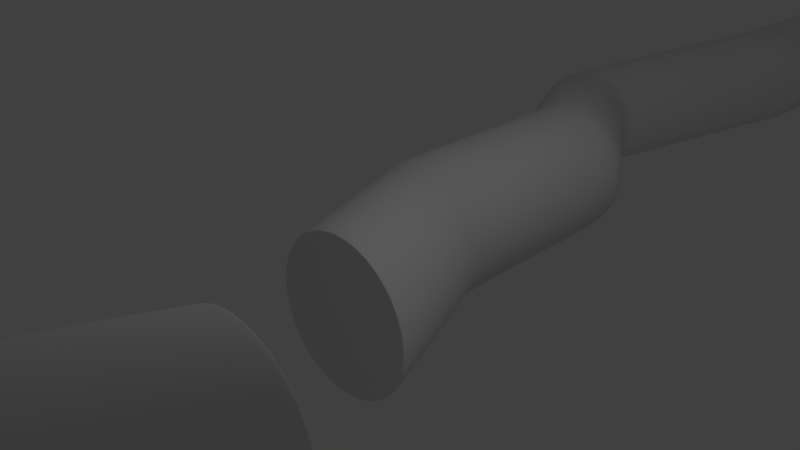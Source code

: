 # Source: wire2cut.blend  (saved by Blender 2.79.0; exported with 4.5.12 LTS)
import bpy
from mathutils import Matrix  # noqa: F401  (used for matrix-valued properties, if any)

bpy.ops.wm.read_factory_settings(use_empty=True)
scene = bpy.context.scene
scene.name = 'Scene'

# ---- collections
col_collection_1 = bpy.data.collections.new('Collection 1'); scene.collection.children.link(col_collection_1)

# ---- world
world_world = bpy.data.worlds.new('World'); scene.world = world_world
world_world.color = (0.05088, 0.05088, 0.05088)
world_world.use_sun_shadow = False
world_world.sun_shadow_jitter_overblur = 0.0
world_world.cycles.sampling_method = 'MANUAL'

# ---- cameras
cam_camera = bpy.data.cameras.new('Camera')
cam_camera.clip_end = 100.0
cam_camera.lens = 35.0
cam_camera.sensor_width = 32.0
cam_camera.sensor_height = 18.0
cam_camera.ortho_scale = 7.314
cam_camera.dof.focus_distance = 0.0
cam_camera.dof.aperture_fstop = 128.0

# ---- lights
light_lamp = bpy.data.lights.new('Lamp', 'POINT')
light_lamp.transmission_factor = 0.0
light_lamp.cutoff_distance = 30.0
light_lamp.energy = 100.0
light_lamp.shadow_buffer_clip_start = 1.001
light_lamp.shadow_soft_size = 0.1
light_lamp.shadow_maximum_resolution = 0.006
light_lamp.use_absolute_resolution = True

# ---- meshes
me_cylinder = bpy.data.meshes.new('Cylinder')
me_cylinder.from_pydata([(0.0, 1.0, -1.0), (2.295, 1.594, 3.437), (0.1951, 0.9808, -1.0), (2.477, 1.576, 3.437), (0.3827, 0.9239, -1.0), (2.652, 1.523, 3.437), (0.5556, 0.8315, -1.0), (2.813, 1.437, 3.437), (0.7071, 0.7071, -1.0), (2.954, 1.322, 3.437), (0.8315, 0.5556, -1.0), (3.07, 1.18, 3.437), (0.9239, 0.3827, -1.0), (3.156, 1.019, 3.437), (0.9808, 0.1951, -1.0), (3.209, 0.8446, 3.437), (1.0, 7.55e-08, -1.0), (2.215, 0.2997, 1.531), (0.9808, -0.1951, -1.0), (3.209, 0.4812, 3.437), (0.9239, -0.3827, -1.0), (3.156, 0.3065, 3.437), (0.8315, -0.5556, -1.0), (3.07, 0.1455, 3.437), (0.7071, -0.7071, -1.0), (2.954, 0.00433, 3.437), (0.5556, -0.8315, -1.0), (2.813, -0.1115, 3.437), (0.3827, -0.9239, -1.0), (2.652, -0.1976, 3.437), (0.1951, -0.9808, -1.0), (2.477, -0.2506, 3.437), (-3.258e-07, -1.0, -1.0), (2.295, -0.2685, 3.437), (-0.1951, -0.9808, -1.0), (2.114, -0.2506, 3.437), (-0.3827, -0.9239, -1.0), (1.939, -0.1976, 3.437), (-0.5556, -0.8315, -1.0), (1.778, -0.1115, 3.437), (-0.7071, -0.7071, -1.0), (1.637, 0.00433, 3.437), (-0.8315, -0.5556, -1.0), (1.521, 0.1455, 3.437), (-0.9239, -0.3827, -1.0), (1.435, 0.3065, 3.437), (-0.9808, -0.1951, -1.0), (1.382, 0.4812, 3.437), (-1.0, 9.656e-07, -1.0), (1.364, 0.6629, 3.437), (-0.9808, 0.1951, -1.0), (1.382, 0.8446, 3.437), (-0.9239, 0.3827, -1.0), (1.435, 1.019, 3.437), (-0.8315, 0.5556, -1.0), (1.521, 1.18, 3.437), (-0.7071, 0.7071, -1.0), (1.637, 1.322, 3.437), (-0.5556, 0.8315, -1.0), (1.778, 1.437, 3.437), (-0.3827, 0.9239, -1.0), (1.939, 1.523, 3.437), (-0.1951, 0.9808, -1.0), (2.114, 1.576, 3.437), (0.1951, 0.9808, 6.064), (-3.385e-07, 1.0, 6.064), (0.3827, 0.9239, 6.064), (0.5556, 0.8315, 6.064), (0.7071, 0.7071, 6.064), (0.8315, 0.5556, 6.064), (0.9239, 0.3827, 6.064), (0.9808, 0.1951, 6.064), (1.0, 7.55e-08, 6.064), (0.9808, -0.1951, 6.064), (0.9239, -0.3827, 6.064), (0.8315, -0.5556, 6.064), (0.7071, -0.7071, 6.064), (0.5556, -0.8315, 6.064), (0.3827, -0.9239, 6.064), (0.1951, -0.9808, 6.064), (-6.643e-07, -1.0, 6.064), (-0.1951, -0.9808, 6.064), (-0.3827, -0.9239, 6.064), (-0.5556, -0.8315, 6.064), (-0.7071, -0.7071, 6.064), (-0.8315, -0.5556, 6.064), (-0.9239, -0.3827, 6.064), (-0.9808, -0.1951, 6.064), (-1.0, 9.656e-07, 6.064), (-0.9808, 0.1951, 6.064), (-0.9239, 0.3827, 6.064), (-0.8315, 0.5556, 6.064), (-0.7071, 0.7071, 6.064), (-0.5556, 0.8315, 6.064), (-0.3827, 0.9239, 6.064), (-0.1951, 0.9808, 6.064), (0.1951, 0.9808, 8.145), (-1.769e-06, 1.0, 8.145), (0.3827, 0.9239, 8.145), (0.5556, 0.8315, 8.145), (0.7071, 0.7071, 8.145), (0.8315, 0.5556, 8.145), (0.9239, 0.3827, 8.145), (0.9808, 0.1951, 8.145), (1.0, 7.551e-08, 8.145), (0.9808, -0.1951, 8.145), (0.9239, -0.3827, 8.145), (0.8315, -0.5556, 8.145), (0.7071, -0.7071, 8.145), (0.5556, -0.8315, 8.145), (0.3827, -0.9239, 8.145), (0.1951, -0.9808, 8.145), (-2.095e-06, -1.0, 8.145), (-0.1951, -0.9808, 8.145), (-0.3827, -0.9239, 8.145), (-0.5556, -0.8315, 8.145), (-0.7071, -0.7071, 8.145), (-0.8315, -0.5556, 8.145), (-0.9239, -0.3827, 8.145), (-0.9808, -0.1951, 8.145), (-1.0, 9.656e-07, 8.145), (-0.9808, 0.1951, 8.145), (-0.9239, 0.3827, 8.145), (-0.8315, 0.5556, 8.145), (-0.7071, 0.7071, 8.145), (-0.5556, 0.8315, 8.145), (-0.3827, 0.9239, 8.145), (-0.1951, 0.9808, 8.145), (1.821e-07, 1.0, -4.179), (0.1951, 0.9808, -4.179), (0.3827, 0.9239, -4.179), (0.5556, 0.8315, -4.179), (0.7071, 0.7071, -4.179), (0.8315, 0.5556, -4.179), (0.9239, 0.3827, -4.179), (0.9808, 0.1951, -4.179), (1.0, 7.551e-08, -4.179), (0.9808, -0.1951, -4.179), (0.9239, -0.3827, -4.179), (0.8315, -0.5556, -4.179), (0.7071, -0.7071, -4.179), (0.5556, -0.8315, -4.179), (0.3827, -0.9239, -4.179), (0.1951, -0.9808, -4.179), (-1.437e-07, -1.0, -4.179), (-0.1951, -0.9808, -4.179), (-0.3827, -0.9239, -4.179), (-0.5556, -0.8315, -4.179), (-0.7071, -0.7071, -4.179), (-0.8315, -0.5556, -4.179), (-0.9239, -0.3827, -4.179), (-0.9808, -0.1951, -4.179), (-1.0, 9.656e-07, -4.179), (-0.9808, 0.1951, -4.179), (-0.9239, 0.3827, -4.179), (-0.8315, 0.5556, -4.179), (-0.7071, 0.7071, -4.179), (-0.5556, 0.8315, -4.179), (-0.3827, 0.9239, -4.179), (-0.1951, 0.9808, -4.179), (-2.545, 0.1185, -8.359), (-2.35, 0.09929, -8.359), (-2.162, 0.04238, -8.359), (-1.989, -0.05003, -8.359), (-1.838, -0.1744, -8.359), (-1.713, -0.3259, -8.359), (-1.621, -0.4988, -8.359), (-1.564, -0.6864, -8.359), (-1.545, -0.8815, -8.359), (-1.564, -1.077, -8.359), (-1.621, -1.264, -8.359), (-1.713, -1.437, -8.359), (-1.838, -1.589, -8.359), (-1.989, -1.713, -8.359), (-2.162, -1.805, -8.359), (-2.35, -1.862, -8.359), (-2.545, -1.881, -8.359), (-2.74, -1.862, -8.359), (-2.928, -1.805, -8.359), (-3.1, -1.713, -8.359), (-3.252, -1.589, -8.359), (-3.376, -1.437, -8.359), (-3.469, -1.264, -8.359), (-3.526, -1.077, -8.359), (-3.545, -0.8815, -8.359), (-3.526, -0.6864, -8.359), (-3.469, -0.4988, -8.359), (-3.376, -0.3259, -8.359), (-3.252, -0.1744, -8.359), (-3.1, -0.05003, -8.359), (-2.928, 0.04238, -8.359), (-2.74, 0.09929, -8.359), (-3.211e-06, 0.9366, -17.69), (0.1827, 0.9186, -17.69), (0.3584, 0.8653, -17.69), (0.5203, 0.7788, -17.69), (0.6623, 0.6623, -17.69), (0.7788, 0.5203, -17.69), (0.8653, 0.3584, -17.69), (0.9186, 0.1827, -17.69), (0.9366, 6.572e-08, -17.69), (0.9186, -0.1827, -17.69), (0.8653, -0.3584, -17.69), (0.7788, -0.5203, -17.69), (0.6623, -0.6623, -17.69), (0.5203, -0.7788, -17.69), (0.3584, -0.8653, -17.69), (0.1827, -0.9186, -17.69), (-3.493e-06, -0.9366, -17.69), (-0.1827, -0.9186, -17.69), (-0.3584, -0.8653, -17.69), (-0.5204, -0.7788, -17.69), (-0.6623, -0.6623, -17.69), (-0.7788, -0.5203, -17.69), (-0.8653, -0.3584, -17.69), (-0.9186, -0.1827, -17.69), (-0.9366, 9.067e-07, -17.69), (-0.9186, 0.1827, -17.69), (-0.8653, 0.3584, -17.69), (-0.7788, 0.5203, -17.69), (-0.6623, 0.6623, -17.69), (-0.5203, 0.7788, -17.69), (-0.3584, 0.8653, -17.69), (-0.1827, 0.9186, -17.69), (0.1839, 0.9245, 18.93), (3.976e-06, 0.9427, 18.93), (0.3607, 0.8709, 18.93), (0.5237, 0.7838, 18.93), (0.6666, 0.6666, 18.93), (0.7838, 0.5237, 18.93), (0.8709, 0.3607, 18.93), (0.9245, 0.1839, 18.93), (0.9427, 6.657e-08, 18.93), (0.9245, -0.1839, 18.93), (0.8709, -0.3607, 18.93), (0.7838, -0.5237, 18.93), (0.6666, -0.6666, 18.93), (0.5237, -0.7838, 18.93), (0.3607, -0.8709, 18.93), (0.1839, -0.9245, 18.93), (3.691e-06, -0.9427, 18.93), (-0.1839, -0.9245, 18.93), (-0.3607, -0.8709, 18.93), (-0.5237, -0.7838, 18.93), (-0.6666, -0.6666, 18.93), (-0.7838, -0.5237, 18.93), (-0.8709, -0.3607, 18.93), (-0.9245, -0.1839, 18.93), (-0.9426, 9.124e-07, 18.93), (-0.9245, 0.1839, 18.93), (-0.8709, 0.3607, 18.93), (-0.7838, 0.5237, 18.93), (-0.6666, 0.6666, 18.93), (-0.5237, 0.7838, 18.93), (-0.3607, 0.8709, 18.93), (-0.1839, 0.9245, 18.93), (-3.186e-06, 1.0, -17.69), (0.1951, 0.9808, -17.69), (0.3827, 0.9239, -17.69), (0.5556, 0.8315, -17.69), (0.7071, 0.7071, -17.69), (0.8315, 0.5556, -17.69), (0.9239, 0.3827, -17.69), (0.9808, 0.1951, -17.69), (1.0, 7.497e-08, -17.69), (0.9808, -0.1951, -17.69), (0.9239, -0.3827, -17.69), (0.8315, -0.5556, -17.69), (0.7071, -0.7071, -17.69), (0.5556, -0.8315, -17.69), (0.3827, -0.9239, -17.69), (0.1951, -0.9808, -17.69), (-3.512e-06, -1.0, -17.69), (-0.1951, -0.9808, -17.69), (-0.3827, -0.9239, -17.69), (-0.5556, -0.8315, -17.69), (-0.7071, -0.7071, -17.69), (-0.8315, -0.5556, -17.69), (-0.9239, -0.3827, -17.69), (-0.9808, -0.1951, -17.69), (-1.0, 9.651e-07, -17.69), (-0.9808, 0.1951, -17.69), (-0.9239, 0.3827, -17.69), (-0.8315, 0.5556, -17.69), (-0.7071, 0.7071, -17.69), (-0.5556, 0.8315, -17.69), (-0.3827, 0.9239, -17.69), (-0.1951, 0.9808, -17.69), (-3.211e-06, 0.9366, -17.69), (0.1827, 0.9186, -17.69), (0.3584, 0.8653, -17.69), (0.5203, 0.7788, -17.69), (0.6623, 0.6623, -17.69), (0.7788, 0.5203, -17.69), (0.8653, 0.3584, -17.69), (0.9186, 0.1827, -17.69), (0.9366, 6.572e-08, -17.69), (0.9186, -0.1827, -17.69), (0.8653, -0.3584, -17.69), (0.7788, -0.5203, -17.69), (0.6623, -0.6623, -17.69), (0.5203, -0.7788, -17.69), (0.3584, -0.8653, -17.69), (0.1827, -0.9186, -17.69), (-3.493e-06, -0.9366, -17.69), (-0.1827, -0.9186, -17.69), (-0.3584, -0.8653, -17.69), (-0.5204, -0.7788, -17.69), (-0.6623, -0.6623, -17.69), (-0.7788, -0.5203, -17.69), (-0.8653, -0.3584, -17.69), (-0.9186, -0.1827, -17.69), (-0.9366, 9.067e-07, -17.69), (-0.9186, 0.1827, -17.69), (-0.8653, 0.3584, -17.69), (-0.7788, 0.5203, -17.69), (-0.6623, 0.6623, -17.69), (-0.5203, 0.7788, -17.69), (-0.3584, 0.8653, -17.69), (-0.1827, 0.9186, -17.69), (0.1951, 0.9808, 18.93), (3.999e-06, 1.0, 18.93), (0.3827, 0.9239, 18.93), (0.5556, 0.8315, 18.93), (0.7071, 0.7071, 18.93), (0.8315, 0.5556, 18.93), (0.9239, 0.3827, 18.93), (0.9808, 0.1951, 18.93), (1.0, 7.551e-08, 18.93), (0.9808, -0.1951, 18.93), (0.9239, -0.3827, 18.93), (0.8315, -0.5556, 18.93), (0.7071, -0.7071, 18.93), (0.5556, -0.8315, 18.93), (0.3827, -0.9239, 18.93), (0.1951, -0.9808, 18.93), (3.673e-06, -1.0, 18.93), (-0.1951, -0.9808, 18.93), (-0.3827, -0.9239, 18.93), (-0.5556, -0.8315, 18.93), (-0.7071, -0.7071, 18.93), (-0.8315, -0.5556, 18.93), (-0.9239, -0.3827, 18.93), (-0.9808, -0.1951, 18.93), (-1.0, 9.656e-07, 18.93), (-0.9808, 0.1951, 18.93), (-0.9239, 0.3827, 18.93), (-0.8315, 0.5556, 18.93), (-0.7071, 0.7071, 18.93), (-0.5556, 0.8315, 18.93), (-0.3827, 0.9239, 18.93), (-0.1951, 0.9808, 18.93), (0.1909, 0.9595, 18.93), (3.99e-06, 0.9783, 18.93), (0.3744, 0.9039, 18.93), (0.5435, 0.8135, 18.93), (0.6918, 0.6918, 18.93), (0.8135, 0.5435, 18.93), (0.9039, 0.3744, 18.93), (0.9595, 0.1909, 18.93), (0.9783, 7.218e-08, 18.93), (0.9595, -0.1909, 18.93), (0.9039, -0.3744, 18.93), (0.8135, -0.5435, 18.93), (0.6918, -0.6918, 18.93), (0.5435, -0.8135, 18.93), (0.3744, -0.9039, 18.93), (0.1909, -0.9595, 18.93), (3.679e-06, -0.9783, 18.93), (-0.1909, -0.9595, 18.93), (-0.3744, -0.9039, 18.93), (-0.5435, -0.8135, 18.93), (-0.6918, -0.6918, 18.93), (-0.8134, -0.5435, 18.93), (-0.9039, -0.3744, 18.93), (-0.9595, -0.1909, 18.93), (-0.9783, 9.458e-07, 18.93), (-0.9595, 0.1909, 18.93), (-0.9039, 0.3744, 18.93), (-0.8134, 0.5435, 18.93), (-0.6918, 0.6918, 18.93), (-0.5435, 0.8135, 18.93), (-0.3744, 0.9039, 18.93), (-0.1909, 0.9595, 18.93), (-2.706, 0.127, -8.591), (-2.894, 0.07009, -8.591), (-2.894, -1.778, -8.591), (-2.706, -1.835, -8.591), (-1.679, -0.2982, -8.591), (-1.804, -0.1467, -8.591), (-2.511, 0.1462, -8.591), (-3.066, -1.685, -8.591), (-1.587, -0.4711, -8.591), (-3.218, -1.561, -8.591), (-1.53, -0.6587, -8.591), (-3.342, -1.409, -8.591), (-1.511, -0.8538, -8.591), (-3.435, -1.236, -8.591), (-1.53, -1.049, -8.591), (-3.492, -1.049, -8.591), (-1.587, -1.236, -8.591), (-3.511, -0.8538, -8.591), (-1.679, -1.409, -8.591), (-3.492, -0.6587, -8.591), (-1.804, -1.561, -8.591), (-3.435, -0.4711, -8.591), (-1.955, -1.685, -8.591), (-3.342, -0.2982, -8.591), (-2.128, -1.778, -8.591), (-2.316, 0.127, -8.591), (-3.218, -0.1467, -8.591), (-2.316, -1.835, -8.591), (-2.128, 0.07008, -8.591), (-3.066, -0.02232, -8.591), (-2.511, -1.854, -8.591), (-1.955, -0.02233, -8.591), (-3.225, -0.1222, -8.089), (-3.349, -0.2738, -8.089), (-2.323, -1.81, -8.089), (-2.135, -1.753, -8.089), (-2.135, 0.09453, -8.089), (-2.323, 0.1514, -8.089), (-3.073, 0.00212, -8.089), (-2.518, -1.829, -8.089), (-1.962, 0.002119, -8.089), (-2.901, 0.09453, -8.089), (-2.713, -1.81, -8.089), (-1.811, -0.1222, -8.089), (-2.713, 0.1514, -8.089), (-2.901, -1.753, -8.089), (-1.686, -0.2738, -8.089), (-2.518, 0.1706, -8.089), (-3.073, -1.661, -8.089), (-1.594, -0.4467, -8.089), (-3.225, -1.536, -8.089), (-1.537, -0.6343, -8.089), (-3.349, -1.385, -8.089), (-1.518, -0.8294, -8.089), (-3.442, -1.212, -8.089), (-1.537, -1.024, -8.089), (-3.499, -1.024, -8.089), (-1.594, -1.212, -8.089), (-3.518, -0.8293, -8.089), (-1.686, -1.385, -8.089), (-3.499, -0.6343, -8.089), (-1.811, -1.536, -8.089), (-3.442, -0.4467, -8.089), (-1.962, -1.661, -8.089), (-0.999, 0.5004, -4.439), (0.2152, -0.9791, -4.439), (0.02756, 0.9256, -4.439), (-0.8746, 0.6519, -4.439), (0.02756, -1.036, -4.439), (0.2152, 0.8687, -4.439), (-0.7231, 0.7763, -4.439), (-0.1675, -1.055, -4.439), (0.388, 0.7763, -4.439), (-0.5502, 0.8687, -4.439), (-0.3626, -1.036, -4.439), (0.5396, 0.6519, -4.439), (-0.3626, 0.9256, -4.439), (-0.5502, -0.9791, -4.439), (0.6639, 0.5004, -4.439), (-0.1675, 0.9448, -4.439), (-0.7231, -0.8867, -4.439), (0.7563, 0.3275, -4.439), (-0.8746, -0.7623, -4.439), (0.8133, 0.1399, -4.439), (-0.999, -0.6108, -4.439), (0.8325, -0.05518, -4.439), (-1.091, -0.4379, -4.439), (0.8133, -0.2503, -4.439), (-1.148, -0.2503, -4.439), (0.7563, -0.4379, -4.439), (-1.168, -0.05518, -4.439), (0.6639, -0.6108, -4.439), (-1.148, 0.1399, -4.439), (0.5396, -0.7623, -4.439), (-1.091, 0.3275, -4.439), (0.388, -0.8867, -4.439), (-1.015, 0.6141, -12.3), (-1.203, -1.291, -12.3), (0.0112, 0.1889, -12.3), (-0.8203, 0.6333, -12.3), (-1.376, -1.198, -12.3), (0.1036, 0.01598, -12.3), (-1.527, -1.074, -12.3), (0.1605, -0.1716, -12.3), (-1.652, -0.9223, -12.3), (0.1797, -0.3667, -12.3), (-1.744, -0.7494, -12.3), (0.1605, -0.5618, -12.3), (-1.801, -0.5618, -12.3), (0.1036, -0.7494, -12.3), (-1.82, -0.3667, -12.3), (0.0112, -0.9223, -12.3), (-1.801, -0.1716, -12.3), (-0.1132, -1.074, -12.3), (-1.744, 0.01598, -12.3), (-0.2647, -1.198, -12.3), (-1.652, 0.1889, -12.3), (-0.4376, -1.291, -12.3), (-0.6252, 0.6141, -12.3), (-1.527, 0.3404, -12.3), (-0.6252, -1.347, -12.3), (-0.4376, 0.5572, -12.3), (-1.376, 0.4648, -12.3), (-0.8203, -1.367, -12.3), (-0.2647, 0.4648, -12.3), (-1.203, 0.5572, -12.3), (-1.015, -1.347, -12.3), (-0.1132, 0.3404, -12.3), (-1.276, 0.5371, -12.15), (-1.089, -1.368, -12.15), (-0.1863, 0.3203, -12.15), (-1.089, 0.594, -12.15), (-1.276, -1.311, -12.15), (-0.06195, 0.1687, -12.15), (-0.8934, 0.6132, -12.15), (-1.449, -1.218, -12.15), (0.03046, -0.004142, -12.15), (-1.601, -1.094, -12.15), (0.08737, -0.1917, -12.15), (-1.725, -0.9424, -12.15), (0.1066, -0.3868, -12.15), (-1.817, -0.7695, -12.15), (0.08737, -0.5819, -12.15), (-1.874, -0.5819, -12.15), (0.03046, -0.7695, -12.15), (-1.893, -0.3868, -12.15), (-0.06195, -0.9424, -12.15), (-1.874, -0.1917, -12.15), (-0.1863, -1.094, -12.15), (-1.817, -0.004141, -12.15), (-0.3378, -1.218, -12.15), (-1.725, 0.1687, -12.15), (-0.5107, -1.311, -12.15), (-0.6983, 0.594, -12.15), (-1.601, 0.3203, -12.15), (-0.6983, -1.368, -12.15), (-0.5107, 0.5371, -12.15), (-1.449, 0.4446, -12.15), (-0.8934, -1.387, -12.15), (-0.3378, 0.4446, -12.15), (-0.9987, 0.6215, -12.41), (-1.186, -1.283, -12.41), (0.02789, 0.1963, -12.41), (-0.8036, 0.6408, -12.41), (-1.359, -1.191, -12.41), (0.1203, 0.02344, -12.41), (-1.511, -1.066, -12.41), (0.1772, -0.1641, -12.41), (-1.635, -0.9148, -12.41), (0.1964, -0.3592, -12.41), (-1.727, -0.7419, -12.41), (0.1772, -0.5543, -12.41), (-1.784, -0.5543, -12.41), (0.1203, -0.7419, -12.41), (-1.804, -0.3592, -12.41), (0.02789, -0.9148, -12.41), (-1.784, -0.1641, -12.41), (-0.09647, -1.066, -12.41), (-1.727, 0.02345, -12.41), (-0.248, -1.191, -12.41), (-1.635, 0.1963, -12.41), (-0.4209, -1.283, -12.41), (-0.6085, 0.6215, -12.41), (-1.511, 0.3479, -12.41), (-0.6085, -1.34, -12.41), (-0.4209, 0.5646, -12.41), (-1.359, 0.4722, -12.41), (-0.8036, -1.359, -12.41), (-0.248, 0.4722, -12.41), (-1.186, 0.5646, -12.41), (-0.9987, -1.34, -12.41), (-0.09647, 0.3479, -12.41), (0.3204, 0.9847, -0.8053), (0.508, 0.9278, -0.8053), (0.6808, 0.8354, -0.8053), (0.8324, 0.711, -0.8053), (0.9567, 0.5595, -0.8053), (1.049, 0.3866, -0.8053), (1.106, 0.199, -0.8053), (1.125, 0.003896, -0.8053), (1.106, -0.1912, -0.8053), (1.049, -0.3788, -0.8053), (0.9567, -0.5517, -0.8053), (0.8324, -0.7032, -0.8053), (0.6808, -0.8276, -0.8053), (0.508, -0.92, -0.8053), (0.3204, -0.9769, -0.8053), (0.1253, -0.9961, -0.8053), (-0.06982, -0.9769, -0.8053), (-0.2574, -0.92, -0.8053), (-0.4303, -0.8276, -0.8053), (-0.5818, -0.7032, -0.8053), (-0.7062, -0.5517, -0.8053), (-0.7986, -0.3788, -0.8053), (-0.8555, -0.1912, -0.8053), (-0.8747, 0.003897, -0.8053), (-0.8555, 0.199, -0.8053), (-0.7986, 0.3866, -0.8053), (-0.7062, 0.5595, -0.8053), (-0.5818, 0.711, -0.8053), (-0.4303, 0.8354, -0.8053), (-0.2574, 0.9278, -0.8053), (-0.06982, 0.9847, -0.8053), (0.1253, 1.004, -0.8053), (0.04402, -0.9986, 5.97), (-0.9368, 0.1965, 5.97), (0.5996, 0.8328, 5.97), (0.7511, -0.7057, 5.97), (-0.7874, -0.5542, 5.97), (-0.3387, 0.9252, 5.97), (1.044, 0.001369, 5.97), (0.04402, 1.001, 5.97), (-0.1511, -0.9794, 5.97), (-0.8799, 0.3841, 5.97), (0.7511, 0.7085, 5.97), (0.5996, -0.8301, 5.97), (-0.8799, -0.3813, 5.97), (-0.1511, 0.9822, 5.97), (1.025, -0.1937, 5.97), (-0.3387, -0.9225, 5.97), (-0.7874, 0.5569, 5.97), (0.8755, 0.5569, 5.97), (0.4267, -0.9225, 5.97), (-0.9368, -0.1937, 5.97), (0.2391, 0.9822, 5.97), (0.9679, -0.3813, 5.97), (-0.5116, -0.8301, 5.97), (-0.6631, 0.7085, 5.97), (0.9679, 0.3841, 5.97), (0.2391, -0.9794, 5.97), (-0.956, 0.00137, 5.97), (0.4267, 0.9252, 5.97), (0.8755, -0.5542, 5.97), (-0.6631, -0.7057, 5.97), (-0.5115, 0.8328, 5.97), (1.025, 0.1965, 5.97), (-2.269, -0.07046, 11.28), (-2.25, 0.1246, 11.28), (-0.4376, -0.626, 11.28), (-0.562, -0.7776, 11.28), (-2.193, 0.3122, 11.28), (-0.7135, -0.9019, 11.28), (-2.101, 0.4851, 11.28), (-0.8864, -0.9943, 11.28), (-1.269, 0.9295, 11.28), (-1.074, 0.9103, 11.28), (-1.976, 0.6366, 11.28), (-1.074, -1.051, 11.28), (-0.8864, 0.8534, 11.28), (-1.825, 0.761, 11.28), (-1.269, -1.07, 11.28), (-0.7135, 0.761, 11.28), (-1.652, 0.8534, 11.28), (-1.464, -1.051, 11.28), (-0.562, 0.6366, 11.28), (-1.464, 0.9103, 11.28), (-1.652, -0.9943, 11.28), (-0.4376, 0.4851, 11.28), (-1.825, -0.9019, 11.28), (-0.3452, 0.3122, 11.28), (-1.976, -0.7776, 11.28), (-0.2883, 0.1246, 11.28), (-2.101, -0.626, 11.28), (-0.2691, -0.07046, 11.28), (-2.193, -0.4531, 11.28), (-0.2883, -0.2656, 11.28), (-2.25, -0.2656, 11.28), (-0.3452, -0.4531, 11.28), (-2.167, 0.1293, 11.07), (-0.4786, -0.7729, 11.07), (-2.11, 0.3169, 11.07), (-0.6302, -0.8973, 11.07), (-2.017, 0.4897, 11.07), (-0.8031, -0.9897, 11.07), (-0.9906, 0.915, 11.07), (-1.893, 0.6413, 11.07), (-0.9906, -1.047, 11.07), (-0.8031, 0.858, 11.07), (-1.741, 0.7656, 11.07), (-1.186, -1.066, 11.07), (-0.6302, 0.7656, 11.07), (-1.568, 0.858, 11.07), (-1.381, -1.047, 11.07), (-0.4786, 0.6413, 11.07), (-1.381, 0.915, 11.07), (-1.568, -0.9897, 11.07), (-0.3543, 0.4897, 11.07), (-1.741, -0.8973, 11.07), (-0.2619, 0.3168, 11.07), (-1.893, -0.7729, 11.07), (-0.2049, 0.1293, 11.07), (-2.017, -0.6214, 11.07), (-0.1857, -0.06583, 11.07), (-2.11, -0.4485, 11.07), (-0.2049, -0.2609, 11.07), (-2.167, -0.2609, 11.07), (-0.2619, -0.4485, 11.07), (-2.186, -0.06583, 11.07), (-0.3543, -0.6214, 11.07), (-1.186, 0.9342, 11.07), (1.463, 1.216, 1.531), (1.281, 1.234, 1.531), (1.638, 1.163, 1.531), (1.8, 1.076, 1.531), (1.942, 0.9602, 1.531), (2.058, 0.8187, 1.531), (2.144, 0.6572, 1.531), (2.197, 0.4819, 1.531), (3.227, 0.6629, 3.437), (2.197, 0.1174, 1.531), (2.144, -0.05779, 1.531), (2.058, -0.2193, 1.531), (1.942, -0.3608, 1.531), (1.8, -0.477, 1.531), (1.638, -0.5633, 1.531), (1.463, -0.6165, 1.531), (1.281, -0.6345, 1.531), (1.099, -0.6165, 1.531), (0.9235, -0.5633, 1.531), (0.762, -0.477, 1.531), (0.6205, -0.3608, 1.531), (0.5043, -0.2193, 1.531), (0.418, -0.05779, 1.531), (0.3648, 0.1174, 1.531), (0.3469, 0.2997, 1.531), (0.3648, 0.4819, 1.531), (0.418, 0.6572, 1.531), (0.5043, 0.8187, 1.531), (0.6205, 0.9602, 1.531), (0.762, 1.076, 1.531), (0.9235, 1.163, 1.531), (1.099, 1.216, 1.531), (1.476, 1.28, 1.531), (1.281, 1.3, 1.531), (1.664, 1.224, 1.531), (1.837, 1.131, 1.531), (1.988, 1.007, 1.531), (2.112, 0.8553, 1.531), (2.205, 0.6824, 1.531), (2.262, 0.4948, 1.531), (2.262, 0.1046, 1.531), (2.281, 0.2997, 1.531), (2.205, -0.083, 1.531), (2.112, -0.2559, 1.531), (1.988, -0.4074, 1.531), (1.837, -0.5318, 1.531), (1.664, -0.6242, 1.531), (1.476, -0.6811, 1.531), (1.281, -0.7003, 1.531), (1.086, -0.6811, 1.531), (0.8983, -0.6242, 1.531), (0.7254, -0.5318, 1.531), (0.5739, -0.4074, 1.531), (0.4495, -0.2559, 1.531), (0.3571, -0.083, 1.531), (0.3002, 0.1046, 1.531), (0.281, 0.2997, 1.531), (0.3002, 0.4948, 1.531), (0.3571, 0.6824, 1.531), (0.4495, 0.8553, 1.531), (0.5739, 1.007, 1.531), (0.7254, 1.131, 1.531), (0.8983, 1.224, 1.531), (1.086, 1.28, 1.531), (1.471, 1.255, 1.531), (1.281, 1.274, 1.531), (1.654, 1.199, 1.531), (1.822, 1.109, 1.531), (1.97, 0.9883, 1.531), (2.091, 0.8407, 1.531), (2.181, 0.6724, 1.531), (2.236, 0.4897, 1.531), (2.236, 0.1097, 1.531), (2.255, 0.2997, 1.531), (2.181, -0.07299, 1.531), (2.091, -0.2414, 1.531), (1.97, -0.3889, 1.531), (1.822, -0.51, 1.531), (1.654, -0.6, 1.531), (1.471, -0.6554, 1.531), (1.281, -0.6742, 1.531), (1.091, -0.6554, 1.531), (0.9083, -0.6, 1.531), (0.74, -0.51, 1.531), (0.5924, -0.3889, 1.531), (0.4713, -0.2414, 1.531), (0.3813, -0.07299, 1.531), (0.3259, 0.1097, 1.531), (0.3072, 0.2997, 1.531), (0.3259, 0.4897, 1.531), (0.3813, 0.6724, 1.531), (0.4713, 0.8407, 1.531), (0.5924, 0.9883, 1.531), (0.74, 1.109, 1.531), (0.9083, 1.199, 1.531), (1.091, 1.255, 1.531), (3.295, 0.6629, 3.437), (3.276, 0.858, 3.437), (2.295, 1.663, 3.437), (2.1, 1.644, 3.437), (2.491, 1.644, 3.437), (2.678, 1.587, 3.437), (2.851, 1.494, 3.437), (3.003, 1.37, 3.437), (3.127, 1.218, 3.437), (3.219, 1.046, 3.437), (3.276, 0.4678, 3.437), (3.219, 0.2802, 3.437), (3.127, 0.1073, 3.437), (3.003, -0.04419, 3.437), (2.851, -0.1686, 3.437), (2.678, -0.261, 3.437), (2.491, -0.3179, 3.437), (2.295, -0.3371, 3.437), (2.1, -0.3179, 3.437), (1.913, -0.261, 3.437), (1.74, -0.1686, 3.437), (1.588, -0.04419, 3.437), (1.464, 0.1073, 3.437), (1.372, 0.2802, 3.437), (1.315, 0.4678, 3.437), (1.295, 0.6629, 3.437), (1.315, 0.858, 3.437), (1.372, 1.046, 3.437), (1.464, 1.218, 3.437), (1.588, 1.37, 3.437), (1.74, 1.494, 3.437), (1.913, 1.587, 3.437), (3.281, 0.6629, 3.437), (3.262, 0.8552, 3.437), (2.295, 1.648, 3.437), (2.103, 1.629, 3.437), (2.488, 1.629, 3.437), (2.673, 1.573, 3.437), (2.843, 1.482, 3.437), (2.992, 1.36, 3.437), (3.115, 1.21, 3.437), (3.206, 1.04, 3.437), (3.262, 0.4707, 3.437), (3.206, 0.2858, 3.437), (3.115, 0.1154, 3.437), (2.992, -0.03388, 3.437), (2.843, -0.1564, 3.437), (2.673, -0.2475, 3.437), (2.488, -0.3036, 3.437), (2.295, -0.3225, 3.437), (2.103, -0.3036, 3.437), (1.918, -0.2475, 3.437), (1.748, -0.1564, 3.437), (1.599, -0.03388, 3.437), (1.476, 0.1154, 3.437), (1.385, 0.2858, 3.437), (1.329, 0.4707, 3.437), (1.31, 0.6629, 3.437), (1.329, 0.8552, 3.437), (1.385, 1.04, 3.437), (1.476, 1.21, 3.437), (1.599, 1.36, 3.437), (1.748, 1.482, 3.437), (1.918, 1.573, 3.437)], [], [(801, 639, 614, 800), (607, 737, 736, 576), (576, 736, 738, 577), (577, 738, 739, 578), (578, 739, 740, 579), (579, 740, 741, 580), (580, 741, 742, 581), (581, 742, 743, 582), (582, 743, 745, 583), (583, 745, 744, 584), (584, 744, 746, 585), (585, 746, 747, 586), (586, 747, 748, 587), (587, 748, 749, 588), (588, 749, 750, 589), (589, 750, 751, 590), (590, 751, 752, 591), (591, 752, 753, 592), (592, 753, 754, 593), (593, 754, 755, 594), (594, 755, 756, 595), (595, 756, 757, 596), (596, 757, 758, 597), (597, 758, 759, 598), (598, 759, 760, 599), (599, 760, 761, 600), (600, 761, 762, 601), (601, 762, 763, 602), (602, 763, 764, 603), (603, 764, 765, 604), (616, 608, 80, 81), (604, 765, 766, 605), (605, 766, 767, 606), (6, 8, 132, 131), (86, 85, 117, 118), (617, 609, 89, 90), (618, 610, 67, 68), (619, 611, 76, 77), (620, 612, 85, 86), (621, 613, 94, 95), (622, 614, 72, 73), (623, 616, 81, 82), (624, 617, 90, 91), (625, 618, 68, 69), (626, 619, 77, 78), (627, 620, 86, 87), (628, 615, 65, 64), (615, 621, 95, 65), (629, 622, 73, 74), (630, 623, 82, 83), (631, 624, 91, 92), (632, 625, 69, 70), (633, 626, 78, 79), (634, 627, 87, 88), (635, 628, 64, 66), (636, 629, 74, 75), (637, 630, 83, 84), (638, 631, 92, 93), (639, 632, 70, 71), (608, 633, 79, 80), (609, 634, 88, 89), (610, 635, 66, 67), (611, 636, 75, 76), (612, 637, 84, 85), (613, 638, 93, 94), (614, 639, 71, 72), (641, 640, 344, 345), (73, 72, 104, 105), (87, 86, 118, 119), (74, 73, 105, 106), (88, 87, 119, 120), (75, 74, 106, 107), (89, 88, 120, 121), (76, 75, 107, 108), (90, 89, 121, 122), (77, 76, 108, 109), (91, 90, 122, 123), (78, 77, 109, 110), (64, 65, 97, 96), (92, 91, 123, 124), (79, 78, 110, 111), (66, 64, 96, 98), (93, 92, 124, 125), (80, 79, 111, 112), (67, 66, 98, 99), (94, 93, 125, 126), (81, 80, 112, 113), (68, 67, 99, 100), (95, 94, 126, 127), (82, 81, 113, 114), (69, 68, 100, 101), (65, 95, 127, 97), (83, 82, 114, 115), (70, 69, 101, 102), (84, 83, 115, 116), (71, 70, 102, 103), (85, 84, 116, 117), (72, 71, 103, 104), (417, 416, 188, 187), (24, 26, 141, 140), (42, 44, 150, 149), (60, 62, 159, 158), (16, 18, 137, 136), (34, 36, 146, 145), (52, 54, 155, 154), (8, 10, 133, 132), (26, 28, 142, 141), (44, 46, 151, 150), (0, 2, 129, 128), (62, 0, 128, 159), (18, 20, 138, 137), (36, 38, 147, 146), (54, 56, 156, 155), (10, 12, 134, 133), (28, 30, 143, 142), (46, 48, 152, 151), (2, 4, 130, 129), (20, 22, 139, 138), (38, 40, 148, 147), (56, 58, 157, 156), (12, 14, 135, 134), (30, 32, 144, 143), (48, 50, 153, 152), (4, 6, 131, 130), (22, 24, 140, 139), (40, 42, 149, 148), (58, 60, 158, 157), (14, 16, 136, 135), (32, 34, 145, 144), (50, 52, 154, 153), (573, 544, 287, 286), (419, 418, 175, 174), (421, 420, 162, 161), (416, 422, 189, 188), (418, 423, 176, 175), (420, 424, 163, 162), (422, 425, 190, 189), (423, 426, 177, 176), (424, 427, 164, 163), (425, 428, 191, 190), (426, 429, 178, 177), (427, 430, 165, 164), (428, 431, 160, 191), (429, 432, 179, 178), (430, 433, 166, 165), (432, 434, 180, 179), (433, 435, 167, 166), (434, 436, 181, 180), (435, 437, 168, 167), (436, 438, 182, 181), (437, 439, 169, 168), (438, 440, 183, 182), (439, 441, 170, 169), (440, 442, 184, 183), (441, 443, 171, 170), (442, 444, 185, 184), (443, 445, 172, 171), (444, 446, 186, 185), (445, 447, 173, 172), (446, 417, 187, 186), (447, 419, 174, 173), (431, 421, 161, 160), (192, 193, 194, 195, 196, 197, 198, 199, 200, 201, 202, 203, 204, 205, 206, 207, 208, 209, 210, 211, 212, 213, 214, 215, 216, 217, 218, 219, 220, 221, 222, 223), (574, 545, 274, 273), (575, 546, 261, 260), (544, 547, 256, 287), (545, 548, 275, 274), (546, 549, 262, 261), (548, 550, 276, 275), (549, 551, 263, 262), (550, 552, 277, 276), (551, 553, 264, 263), (552, 554, 278, 277), (553, 555, 265, 264), (554, 556, 279, 278), (555, 557, 266, 265), (556, 558, 280, 279), (557, 559, 267, 266), (558, 560, 281, 280), (559, 561, 268, 267), (560, 562, 282, 281), (561, 563, 269, 268), (562, 564, 283, 282), (563, 565, 270, 269), (547, 566, 257, 256), (564, 567, 284, 283), (565, 568, 271, 270), (566, 569, 258, 257), (567, 570, 285, 284), (568, 571, 272, 271), (569, 572, 259, 258), (570, 573, 286, 285), (571, 574, 273, 272), (572, 575, 260, 259), (224, 225, 255, 254, 253, 252, 251, 250, 249, 248, 247, 246, 245, 244, 243, 242, 241, 240, 239, 238, 237, 236, 235, 234, 233, 232, 231, 230, 229, 228, 227, 226), (643, 642, 331, 332), (644, 641, 345, 346), (645, 643, 332, 333), (646, 644, 346, 347), (647, 645, 333, 334), (649, 648, 321, 320), (650, 646, 347, 348), (651, 647, 334, 335), (652, 649, 320, 322), (653, 650, 348, 349), (654, 651, 335, 336), (655, 652, 322, 323), (656, 653, 349, 350), (657, 654, 336, 337), (658, 655, 323, 324), (659, 656, 350, 351), (660, 657, 337, 338), (661, 658, 324, 325), (648, 659, 351, 321), (662, 660, 338, 339), (663, 661, 325, 326), (664, 662, 339, 340), (665, 663, 326, 327), (666, 664, 340, 341), (667, 665, 327, 328), (668, 666, 341, 342), (669, 667, 328, 329), (670, 668, 342, 343), (671, 669, 329, 330), (640, 670, 343, 344), (642, 671, 330, 331), (289, 288, 256, 257), (290, 289, 257, 258), (291, 290, 258, 259), (292, 291, 259, 260), (293, 292, 260, 261), (294, 293, 261, 262), (295, 294, 262, 263), (296, 295, 263, 264), (297, 296, 264, 265), (298, 297, 265, 266), (299, 298, 266, 267), (300, 299, 267, 268), (301, 300, 268, 269), (302, 301, 269, 270), (303, 302, 270, 271), (304, 303, 271, 272), (305, 304, 272, 273), (306, 305, 273, 274), (307, 306, 274, 275), (308, 307, 275, 276), (309, 308, 276, 277), (310, 309, 277, 278), (311, 310, 278, 279), (312, 311, 279, 280), (313, 312, 280, 281), (314, 313, 281, 282), (315, 314, 282, 283), (316, 315, 283, 284), (317, 316, 284, 285), (318, 317, 285, 286), (319, 318, 286, 287), (288, 319, 287, 256), (193, 192, 288, 289), (194, 193, 289, 290), (195, 194, 290, 291), (196, 195, 291, 292), (197, 196, 292, 293), (198, 197, 293, 294), (199, 198, 294, 295), (200, 199, 295, 296), (201, 200, 296, 297), (202, 201, 297, 298), (203, 202, 298, 299), (204, 203, 299, 300), (205, 204, 300, 301), (206, 205, 301, 302), (207, 206, 302, 303), (208, 207, 303, 304), (209, 208, 304, 305), (210, 209, 305, 306), (211, 210, 306, 307), (212, 211, 307, 308), (213, 212, 308, 309), (214, 213, 309, 310), (215, 214, 310, 311), (216, 215, 311, 312), (217, 216, 312, 313), (218, 217, 313, 314), (219, 218, 314, 315), (220, 219, 315, 316), (221, 220, 316, 317), (222, 221, 317, 318), (223, 222, 318, 319), (192, 223, 319, 288), (353, 352, 320, 321), (352, 354, 322, 320), (354, 355, 323, 322), (355, 356, 324, 323), (356, 357, 325, 324), (357, 358, 326, 325), (358, 359, 327, 326), (359, 360, 328, 327), (360, 361, 329, 328), (361, 362, 330, 329), (362, 363, 331, 330), (363, 364, 332, 331), (364, 365, 333, 332), (365, 366, 334, 333), (366, 367, 335, 334), (367, 368, 336, 335), (368, 369, 337, 336), (369, 370, 338, 337), (370, 371, 339, 338), (371, 372, 340, 339), (372, 373, 341, 340), (373, 374, 342, 341), (374, 375, 343, 342), (375, 376, 344, 343), (376, 377, 345, 344), (377, 378, 346, 345), (378, 379, 347, 346), (379, 380, 348, 347), (380, 381, 349, 348), (381, 382, 350, 349), (382, 383, 351, 350), (383, 353, 321, 351), (225, 224, 352, 353), (224, 226, 354, 352), (226, 227, 355, 354), (227, 228, 356, 355), (228, 229, 357, 356), (229, 230, 358, 357), (230, 231, 359, 358), (231, 232, 360, 359), (232, 233, 361, 360), (233, 234, 362, 361), (234, 235, 363, 362), (235, 236, 364, 363), (236, 237, 365, 364), (237, 238, 366, 365), (238, 239, 367, 366), (239, 240, 368, 367), (240, 241, 369, 368), (241, 242, 370, 369), (242, 243, 371, 370), (243, 244, 372, 371), (244, 245, 373, 372), (245, 246, 374, 373), (246, 247, 375, 374), (247, 248, 376, 375), (248, 249, 377, 376), (249, 250, 378, 377), (250, 251, 379, 378), (251, 252, 380, 379), (252, 253, 381, 380), (253, 254, 382, 381), (254, 255, 383, 382), (255, 225, 353, 383), (163, 164, 389, 415), (176, 177, 387, 414), (189, 190, 385, 413), (162, 163, 415, 412), (175, 176, 414, 411), (188, 189, 413, 410), (161, 162, 412, 409), (174, 175, 411, 408), (187, 188, 410, 407), (160, 161, 409, 390), (173, 174, 408, 406), (186, 187, 407, 405), (172, 173, 406, 404), (185, 186, 405, 403), (171, 172, 404, 402), (184, 185, 403, 401), (170, 171, 402, 400), (183, 184, 401, 399), (169, 170, 400, 398), (182, 183, 399, 397), (168, 169, 398, 396), (181, 182, 397, 395), (167, 168, 396, 394), (180, 181, 395, 393), (166, 167, 394, 392), (179, 180, 393, 391), (165, 166, 392, 388), (178, 179, 391, 386), (191, 160, 390, 384), (164, 165, 388, 389), (177, 178, 386, 387), (190, 191, 384, 385), (463, 450, 421, 431), (479, 449, 419, 447), (478, 448, 417, 446), (477, 479, 447, 445), (476, 478, 446, 444), (475, 477, 445, 443), (474, 476, 444, 442), (473, 475, 443, 441), (472, 474, 442, 440), (471, 473, 441, 439), (470, 472, 440, 438), (469, 471, 439, 437), (468, 470, 438, 436), (467, 469, 437, 435), (466, 468, 436, 434), (465, 467, 435, 433), (464, 466, 434, 432), (462, 465, 433, 430), (461, 464, 432, 429), (460, 463, 431, 428), (459, 462, 430, 427), (458, 461, 429, 426), (457, 460, 428, 425), (456, 459, 427, 424), (455, 458, 426, 423), (454, 457, 425, 422), (453, 456, 424, 420), (452, 455, 423, 418), (451, 454, 422, 416), (450, 453, 420, 421), (449, 452, 418, 419), (448, 451, 416, 417), (155, 156, 451, 448), (142, 143, 452, 449), (129, 130, 453, 450), (156, 157, 454, 451), (143, 144, 455, 452), (130, 131, 456, 453), (157, 158, 457, 454), (144, 145, 458, 455), (131, 132, 459, 456), (158, 159, 460, 457), (145, 146, 461, 458), (132, 133, 462, 459), (159, 128, 463, 460), (146, 147, 464, 461), (133, 134, 465, 462), (147, 148, 466, 464), (134, 135, 467, 465), (148, 149, 468, 466), (135, 136, 469, 467), (149, 150, 470, 468), (136, 137, 471, 469), (150, 151, 472, 470), (137, 138, 473, 471), (151, 152, 474, 472), (138, 139, 475, 473), (152, 153, 476, 474), (139, 140, 477, 475), (153, 154, 478, 476), (140, 141, 479, 477), (154, 155, 448, 478), (141, 142, 449, 479), (128, 129, 450, 463), (543, 514, 511, 508), (542, 513, 510, 507), (541, 512, 509, 506), (540, 543, 508, 505), (539, 542, 507, 504), (538, 541, 506, 503), (537, 540, 505, 502), (536, 539, 504, 501), (535, 538, 503, 500), (518, 537, 502, 483), (534, 536, 501, 499), (533, 535, 500, 498), (532, 534, 499, 497), (531, 533, 498, 496), (530, 532, 497, 495), (529, 531, 496, 494), (528, 530, 495, 493), (527, 529, 494, 492), (526, 528, 493, 491), (525, 527, 492, 490), (524, 526, 491, 489), (523, 525, 490, 488), (522, 524, 489, 487), (521, 523, 488, 486), (520, 522, 487, 485), (519, 521, 486, 484), (517, 520, 485, 482), (516, 519, 484, 481), (515, 518, 483, 480), (514, 517, 482, 511), (513, 516, 481, 510), (512, 515, 480, 509), (385, 384, 515, 512), (387, 386, 516, 513), (389, 388, 517, 514), (384, 390, 518, 515), (386, 391, 519, 516), (388, 392, 520, 517), (391, 393, 521, 519), (392, 394, 522, 520), (393, 395, 523, 521), (394, 396, 524, 522), (395, 397, 525, 523), (396, 398, 526, 524), (397, 399, 527, 525), (398, 400, 528, 526), (399, 401, 529, 527), (400, 402, 530, 528), (401, 403, 531, 529), (402, 404, 532, 530), (403, 405, 533, 531), (404, 406, 534, 532), (405, 407, 535, 533), (406, 408, 536, 534), (390, 409, 537, 518), (407, 410, 538, 535), (408, 411, 539, 536), (409, 412, 540, 537), (410, 413, 541, 538), (411, 414, 542, 539), (412, 415, 543, 540), (413, 385, 512, 541), (414, 387, 513, 542), (415, 389, 514, 543), (508, 511, 575, 572), (507, 510, 574, 571), (506, 509, 573, 570), (505, 508, 572, 569), (504, 507, 571, 568), (503, 506, 570, 567), (502, 505, 569, 566), (501, 504, 568, 565), (500, 503, 567, 564), (483, 502, 566, 547), (499, 501, 565, 563), (498, 500, 564, 562), (497, 499, 563, 561), (496, 498, 562, 560), (495, 497, 561, 559), (494, 496, 560, 558), (493, 495, 559, 557), (492, 494, 558, 556), (491, 493, 557, 555), (490, 492, 556, 554), (489, 491, 555, 553), (488, 490, 554, 552), (487, 489, 553, 551), (486, 488, 552, 550), (485, 487, 551, 549), (484, 486, 550, 548), (482, 485, 549, 546), (481, 484, 548, 545), (480, 483, 547, 544), (511, 482, 546, 575), (510, 481, 545, 574), (509, 480, 544, 573), (0, 607, 576, 2), (2, 576, 577, 4), (4, 577, 578, 6), (6, 578, 579, 8), (8, 579, 580, 10), (10, 580, 581, 12), (12, 581, 582, 14), (14, 582, 583, 16), (16, 583, 584, 18), (18, 584, 585, 20), (20, 585, 586, 22), (22, 586, 587, 24), (24, 587, 588, 26), (26, 588, 589, 28), (28, 589, 590, 30), (30, 590, 591, 32), (32, 591, 592, 34), (34, 592, 593, 36), (36, 593, 594, 38), (38, 594, 595, 40), (40, 595, 596, 42), (42, 596, 597, 44), (44, 597, 598, 46), (46, 598, 599, 48), (48, 599, 600, 50), (50, 600, 601, 52), (52, 601, 602, 54), (54, 602, 603, 56), (56, 603, 604, 58), (58, 604, 605, 60), (60, 605, 606, 62), (62, 606, 607, 0), (830, 638, 613, 831), (821, 637, 612, 822), (812, 636, 611, 813), (805, 635, 610, 806), (825, 634, 609, 826), (816, 633, 608, 817), (809, 632, 639, 801), (829, 631, 638, 830), (820, 630, 637, 821), (811, 629, 636, 812), (804, 628, 635, 805), (824, 627, 634, 825), (815, 626, 633, 816), (808, 625, 632, 809), (828, 624, 631, 829), (819, 623, 630, 820), (810, 622, 629, 811), (803, 621, 615, 802), (802, 615, 628, 804), (823, 620, 627, 824), (814, 619, 626, 815), (807, 618, 625, 808), (827, 617, 624, 828), (818, 616, 623, 819), (800, 614, 622, 810), (831, 613, 621, 803), (822, 612, 620, 823), (813, 611, 619, 814), (806, 610, 618, 807), (826, 609, 617, 827), (817, 608, 616, 818), (702, 700, 671, 642), (701, 699, 670, 640), (700, 698, 669, 671), (699, 697, 668, 670), (698, 696, 667, 669), (697, 695, 666, 668), (696, 694, 665, 667), (695, 693, 664, 666), (694, 692, 663, 665), (693, 691, 662, 664), (692, 690, 661, 663), (691, 689, 660, 662), (703, 688, 659, 648), (690, 687, 658, 661), (689, 686, 657, 660), (688, 685, 656, 659), (687, 684, 655, 658), (686, 683, 654, 657), (685, 682, 653, 656), (684, 681, 652, 655), (683, 680, 651, 654), (682, 679, 650, 653), (681, 678, 649, 652), (680, 677, 647, 651), (679, 676, 646, 650), (678, 703, 648, 649), (677, 675, 645, 647), (676, 674, 644, 646), (675, 673, 643, 645), (674, 672, 641, 644), (673, 702, 642, 643), (672, 701, 640, 641), (121, 120, 701, 672), (108, 107, 702, 673), (122, 121, 672, 674), (109, 108, 673, 675), (123, 122, 674, 676), (110, 109, 675, 677), (96, 97, 703, 678), (124, 123, 676, 679), (111, 110, 677, 680), (98, 96, 678, 681), (125, 124, 679, 682), (112, 111, 680, 683), (99, 98, 681, 684), (126, 125, 682, 685), (113, 112, 683, 686), (100, 99, 684, 687), (127, 126, 685, 688), (114, 113, 686, 689), (101, 100, 687, 690), (97, 127, 688, 703), (115, 114, 689, 691), (102, 101, 690, 692), (116, 115, 691, 693), (103, 102, 692, 694), (117, 116, 693, 695), (104, 103, 694, 696), (118, 117, 695, 697), (105, 104, 696, 698), (119, 118, 697, 699), (106, 105, 698, 700), (120, 119, 699, 701), (107, 106, 700, 702), (606, 767, 737, 607), (704, 705, 735, 734, 733, 732, 731, 730, 729, 728, 727, 726, 725, 724, 723, 722, 721, 720, 719, 718, 717, 716, 715, 714, 713, 17, 711, 710, 709, 708, 707, 706), (769, 768, 736, 737), (768, 770, 738, 736), (770, 771, 739, 738), (771, 772, 740, 739), (772, 773, 741, 740), (773, 774, 742, 741), (774, 775, 743, 742), (777, 776, 744, 745), (776, 778, 746, 744), (778, 779, 747, 746), (779, 780, 748, 747), (780, 781, 749, 748), (781, 782, 750, 749), (782, 783, 751, 750), (783, 784, 752, 751), (784, 785, 753, 752), (785, 786, 754, 753), (786, 787, 755, 754), (787, 788, 756, 755), (788, 789, 757, 756), (789, 790, 758, 757), (790, 791, 759, 758), (791, 792, 760, 759), (792, 793, 761, 760), (793, 794, 762, 761), (794, 795, 763, 762), (795, 796, 764, 763), (796, 797, 765, 764), (797, 798, 766, 765), (798, 799, 767, 766), (799, 769, 737, 767), (775, 777, 745, 743), (705, 704, 768, 769), (704, 706, 770, 768), (706, 707, 771, 770), (707, 708, 772, 771), (708, 709, 773, 772), (709, 710, 774, 773), (710, 711, 775, 774), (17, 713, 776, 777), (713, 714, 778, 776), (714, 715, 779, 778), (715, 716, 780, 779), (716, 717, 781, 780), (717, 718, 782, 781), (718, 719, 783, 782), (719, 720, 784, 783), (720, 721, 785, 784), (721, 722, 786, 785), (722, 723, 787, 786), (723, 724, 788, 787), (724, 725, 789, 788), (725, 726, 790, 789), (726, 727, 791, 790), (727, 728, 792, 791), (728, 729, 793, 792), (729, 730, 794, 793), (730, 731, 795, 794), (731, 732, 796, 795), (732, 733, 797, 796), (733, 734, 798, 797), (734, 735, 799, 798), (735, 705, 769, 799), (711, 17, 777, 775), (712, 19, 21, 23, 25, 27, 29, 31, 33, 35, 37, 39, 41, 43, 45, 47, 49, 51, 53, 55, 57, 59, 61, 63, 1, 3, 5, 7, 9, 11, 13, 15), (832, 833, 801, 800), (834, 835, 803, 802), (836, 834, 802, 804), (837, 836, 804, 805), (838, 837, 805, 806), (839, 838, 806, 807), (840, 839, 807, 808), (841, 840, 808, 809), (833, 841, 809, 801), (842, 832, 800, 810), (843, 842, 810, 811), (844, 843, 811, 812), (845, 844, 812, 813), (846, 845, 813, 814), (847, 846, 814, 815), (848, 847, 815, 816), (849, 848, 816, 817), (850, 849, 817, 818), (851, 850, 818, 819), (852, 851, 819, 820), (853, 852, 820, 821), (854, 853, 821, 822), (855, 854, 822, 823), (856, 855, 823, 824), (857, 856, 824, 825), (858, 857, 825, 826), (859, 858, 826, 827), (860, 859, 827, 828), (861, 860, 828, 829), (862, 861, 829, 830), (863, 862, 830, 831), (835, 863, 831, 803), (712, 15, 833, 832), (1, 63, 835, 834), (3, 1, 834, 836), (5, 3, 836, 837), (7, 5, 837, 838), (9, 7, 838, 839), (11, 9, 839, 840), (13, 11, 840, 841), (15, 13, 841, 833), (19, 712, 832, 842), (21, 19, 842, 843), (23, 21, 843, 844), (25, 23, 844, 845), (27, 25, 845, 846), (29, 27, 846, 847), (31, 29, 847, 848), (33, 31, 848, 849), (35, 33, 849, 850), (37, 35, 850, 851), (39, 37, 851, 852), (41, 39, 852, 853), (43, 41, 853, 854), (45, 43, 854, 855), (47, 45, 855, 856), (49, 47, 856, 857), (51, 49, 857, 858), (53, 51, 858, 859), (55, 53, 859, 860), (57, 55, 860, 861), (59, 57, 861, 862), (61, 59, 862, 863), (63, 61, 863, 835)])
me_cylinder.use_remesh_preserve_volume = False
me_cylinder.use_remesh_preserve_attributes = False
me_cylinder.use_mirror_vertex_groups = False
me_cylinder.update()

# ---- objects
ob_cylinder = bpy.data.objects.new('Cylinder', me_cylinder)
ob_lamp = bpy.data.objects.new('Lamp', light_lamp)
ob_camera = bpy.data.objects.new('Camera', cam_camera)

# ---- transforms, parenting, visibility, modifiers, constraints
ob_cylinder.location = (0.0, 0.0, 0.0)
ob_cylinder.rotation_euler = (1.571, -0.0, 0.0)
ob_cylinder.lineart.crease_threshold = 0.0
_m = ob_cylinder.modifiers.new('Subsurf', 'SUBSURF')
_m.uv_smooth = 'PRESERVE_CORNERS'
_m.levels = 4
_m.render_levels = 4
_m.show_only_control_edges = False
ob_lamp.location = (4.076, 1.005, 5.904)
ob_lamp.rotation_euler = (0.6503, 0.05522, 1.866)
ob_lamp.lock_rotations_4d = False
ob_lamp.empty_display_type = 'ARROWS'
ob_lamp.color = (0.0, 0.0, 0.0, 0.0)
ob_lamp.lineart.crease_threshold = 0.0
ob_camera.location = (7.481, -6.508, 5.344)
ob_camera.rotation_euler = (1.109, 0.0, 0.8149)
ob_camera.lock_rotations_4d = False
ob_camera.empty_display_type = 'ARROWS'
ob_camera.color = (0.0, 0.0, 0.0, 0.0)
ob_camera.display_type = 'WIRE'
ob_camera.lineart.crease_threshold = 0.0

# ---- collection membership
col_collection_1.objects.link(ob_cylinder)
col_collection_1.objects.link(ob_lamp)
col_collection_1.objects.link(ob_camera)

# ---- scene / render settings (as saved in the file)
scene.camera = ob_camera
scene.frame_start = 1; scene.frame_end = 250; scene.frame_set(0)
scene.render.engine = 'BLENDER_EEVEE_NEXT'
scene.render.resolution_percentage = 50
scene.render.dither_intensity = 0.0
scene.cycles.use_denoising = False
scene.cycles.samples = 128
scene.cycles.sampling_pattern = 'TABULATED_SOBOL'
scene.cycles.use_adaptive_sampling = False
scene.cycles.use_light_tree = False
scene.cycles.blur_glossy = 0.0
scene.cycles.sample_clamp_indirect = 0.0
scene.view_settings.view_transform = 'Standard'
bpy.context.view_layer.update()
